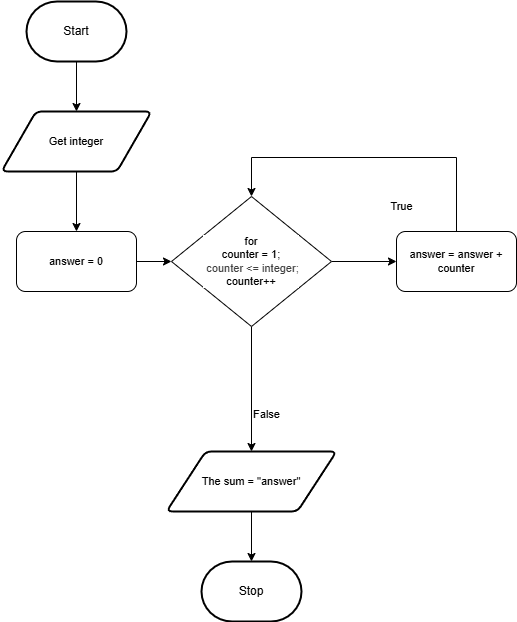

The diagram above was exported from draw.io. Its source (the exported page's mxGraphModel, read from the mxfile embedded in the PNG):
<mxGraphModel dx="1326" dy="658" grid="1" gridSize="10" guides="1" tooltips="1" connect="1" arrows="1" fold="1" page="1" pageScale="1" pageWidth="850" pageHeight="1100" math="0" shadow="0">
  <root>
    <mxCell id="0" />
    <mxCell id="1" parent="0" />
    <mxCell id="7" value="" style="edgeStyle=orthogonalEdgeStyle;shape=connector;rounded=0;html=1;strokeColor=default;align=center;verticalAlign=middle;fontFamily=Helvetica;fontSize=11;fontColor=default;labelBackgroundColor=default;endArrow=classic;" parent="1" source="2" target="6" edge="1">
      <mxGeometry relative="1" as="geometry" />
    </mxCell>
    <mxCell id="2" value="Start" style="strokeWidth=2;html=1;shape=mxgraph.flowchart.terminator;whiteSpace=wrap;" parent="1" vertex="1">
      <mxGeometry x="120" y="70" width="100" height="60" as="geometry" />
    </mxCell>
    <mxCell id="5" value="Stop" style="strokeWidth=2;html=1;shape=mxgraph.flowchart.terminator;whiteSpace=wrap;" parent="1" vertex="1">
      <mxGeometry x="295" y="630" width="100" height="60" as="geometry" />
    </mxCell>
    <mxCell id="27" value="" style="edgeStyle=none;html=1;" edge="1" parent="1" source="6" target="12">
      <mxGeometry relative="1" as="geometry" />
    </mxCell>
    <mxCell id="6" value="Get integer" style="shape=parallelogram;html=1;strokeWidth=2;perimeter=parallelogramPerimeter;whiteSpace=wrap;rounded=1;arcSize=12;size=0.23;fontFamily=Helvetica;fontSize=11;fontColor=default;labelBackgroundColor=default;" parent="1" vertex="1">
      <mxGeometry x="95" y="180" width="150" height="60" as="geometry" />
    </mxCell>
    <mxCell id="16" value="" style="edgeStyle=orthogonalEdgeStyle;shape=connector;rounded=0;html=1;strokeColor=default;align=center;verticalAlign=middle;fontFamily=Helvetica;fontSize=11;fontColor=default;labelBackgroundColor=default;endArrow=classic;" parent="1" source="8" target="15" edge="1">
      <mxGeometry relative="1" as="geometry" />
    </mxCell>
    <mxCell id="24" value="" style="edgeStyle=orthogonalEdgeStyle;shape=connector;rounded=0;html=1;strokeColor=default;align=center;verticalAlign=middle;fontFamily=Helvetica;fontSize=11;fontColor=default;labelBackgroundColor=default;endArrow=classic;" parent="1" source="8" target="23" edge="1">
      <mxGeometry relative="1" as="geometry" />
    </mxCell>
    <mxCell id="8" value="for&lt;div&gt;&lt;font color=&quot;#000000&quot;&gt;counter = 1;&lt;/font&gt;&lt;/div&gt;&lt;div&gt;&lt;font color=&quot;#000000&quot;&gt;&amp;nbsp;&lt;/font&gt;&lt;span style=&quot;color: rgb(63, 63, 63); background-color: light-dark(#ffffff, var(--ge-dark-color, #121212));&quot;&gt;counter &amp;lt;= integer;&lt;/span&gt;&lt;/div&gt;&lt;div&gt;counter++&lt;/div&gt;" style="rhombus;whiteSpace=wrap;html=1;fontFamily=Helvetica;fontSize=11;fontColor=default;labelBackgroundColor=default;" parent="1" vertex="1">
      <mxGeometry x="265" y="265" width="160" height="130" as="geometry" />
    </mxCell>
    <mxCell id="21" value="" style="edgeStyle=orthogonalEdgeStyle;shape=connector;rounded=0;html=1;strokeColor=default;align=center;verticalAlign=middle;fontFamily=Helvetica;fontSize=11;fontColor=default;labelBackgroundColor=default;endArrow=classic;" parent="1" source="12" target="8" edge="1">
      <mxGeometry relative="1" as="geometry" />
    </mxCell>
    <mxCell id="12" value="answer = 0" style="rounded=1;whiteSpace=wrap;html=1;fontFamily=Helvetica;fontSize=11;fontColor=default;labelBackgroundColor=default;" parent="1" vertex="1">
      <mxGeometry x="110" y="300" width="120" height="60" as="geometry" />
    </mxCell>
    <mxCell id="29" style="edgeStyle=orthogonalEdgeStyle;shape=connector;rounded=0;html=1;strokeColor=default;align=center;verticalAlign=middle;fontFamily=Helvetica;fontSize=11;fontColor=default;labelBackgroundColor=default;endArrow=classic;entryX=0.5;entryY=0;entryDx=0;entryDy=0;" edge="1" parent="1" source="15" target="8">
      <mxGeometry relative="1" as="geometry">
        <mxPoint x="320" y="226" as="targetPoint" />
        <Array as="points">
          <mxPoint x="550" y="226" />
          <mxPoint x="345" y="226" />
        </Array>
      </mxGeometry>
    </mxCell>
    <mxCell id="15" value="answer = answer + counter" style="rounded=1;whiteSpace=wrap;html=1;fontFamily=Helvetica;fontSize=11;fontColor=default;labelBackgroundColor=default;" parent="1" vertex="1">
      <mxGeometry x="490" y="300" width="120" height="60" as="geometry" />
    </mxCell>
    <mxCell id="17" value="True" style="text;html=1;align=center;verticalAlign=middle;resizable=0;points=[];autosize=1;strokeColor=none;fillColor=none;fontFamily=Helvetica;fontSize=11;fontColor=default;labelBackgroundColor=default;" parent="1" vertex="1">
      <mxGeometry x="470" y="260" width="50" height="30" as="geometry" />
    </mxCell>
    <mxCell id="26" value="" style="edgeStyle=orthogonalEdgeStyle;shape=connector;rounded=0;html=1;strokeColor=default;align=center;verticalAlign=middle;fontFamily=Helvetica;fontSize=11;fontColor=default;labelBackgroundColor=default;endArrow=classic;" parent="1" source="23" target="5" edge="1">
      <mxGeometry relative="1" as="geometry" />
    </mxCell>
    <mxCell id="23" value="The sum = &quot;answer&quot;" style="shape=parallelogram;html=1;strokeWidth=2;perimeter=parallelogramPerimeter;whiteSpace=wrap;rounded=1;arcSize=12;size=0.23;fontFamily=Helvetica;fontSize=11;fontColor=default;labelBackgroundColor=default;" parent="1" vertex="1">
      <mxGeometry x="260" y="520" width="170" height="60" as="geometry" />
    </mxCell>
    <mxCell id="25" value="False" style="text;html=1;align=center;verticalAlign=middle;resizable=0;points=[];autosize=1;strokeColor=none;fillColor=none;fontFamily=Helvetica;fontSize=11;fontColor=default;labelBackgroundColor=default;" parent="1" vertex="1">
      <mxGeometry x="335" y="468" width="50" height="30" as="geometry" />
    </mxCell>
  </root>
</mxGraphModel>